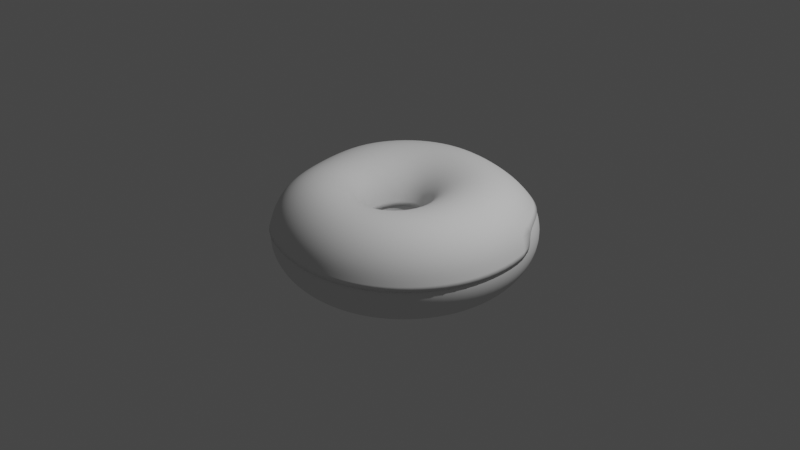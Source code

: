 # Source: daugnut.blend  (saved by Blender 3.0.42; exported with 4.5.12 LTS)
import bpy
from mathutils import Matrix  # noqa: F401  (used for matrix-valued properties, if any)

bpy.ops.wm.read_factory_settings(use_empty=True)
scene = bpy.context.scene
scene.name = 'Scene'

# ---- collections
col_collection = bpy.data.collections.new('Collection'); scene.collection.children.link(col_collection)

# ---- world
world_world = bpy.data.worlds.new('World'); scene.world = world_world
world_world.use_nodes = True; world_world.node_tree.nodes.clear()
_N = world_world.node_tree.nodes; _L = world_world.node_tree.links
n0 = _N.new('ShaderNodeOutputWorld'); n0.name = 'World Output'; n0.location = (300, 300)
n1 = _N.new('ShaderNodeBackground'); n1.name = 'Background'; n1.location = (10, 300)
n1.inputs[0].default_value = (0.05088, 0.05088, 0.05088, 1.0)
_L.new(n1.outputs[0], n0.inputs[0])
n0.is_active_output = True
world_world.color = (0.05088, 0.05088, 0.05088)
world_world.use_sun_shadow = False
world_world.sun_shadow_jitter_overblur = 0.0

# ---- cameras
cam_camera = bpy.data.cameras.new('Camera')
cam_camera.clip_end = 100.0
cam_camera.ortho_scale = 7.314

# ---- lights
light_light = bpy.data.lights.new('Light', 'POINT')
light_light.transmission_factor = 0.0
light_light.energy = 1000.0
light_light.shadow_soft_size = 0.1
light_light.shadow_maximum_resolution = 0.006
light_light.use_absolute_resolution = True

# ---- meshes
me_torus_001 = bpy.data.meshes.new('Torus.001')
me_torus_001.from_pydata([(1.415, 0.05918, -0.06582), (1.369, 0.05939, 0.1386), (1.244, 0.05744, 0.311), (1.057, 0.052, 0.4247), (0.8322, 0.04264, 0.4635), (0.6027, 0.03051, 0.4229), (0.4056, 0.0184, 0.3136), (0.2784, 0.01128, 0.1452), (0.2546, 0.01452, -0.06108), (0.3343, 0.02576, -0.2653), (0.4874, 0.03837, -0.4368), (0.6844, 0.04844, -0.5543), (0.8991, 0.05453, -0.5972), (1.104, 0.05705, -0.5583), (1.272, 0.05778, -0.4433), (1.381, 0.0584, -0.2703), (1.334, 0.5054, -0.06062), (1.284, 0.4922, 0.145), (1.16, 0.4536, 0.3176), (0.9782, 0.3939, 0.4303), (0.7627, 0.3206, 0.4676), (0.5446, 0.2455, 0.4259), (0.3584, 0.1806, 0.3161), (0.2403, 0.1381, 0.1473), (0.2221, 0.1298, -0.05961), (0.3017, 0.1556, -0.264), (0.4503, 0.2045, -0.4354), (0.6408, 0.2674, -0.5528), (0.8479, 0.3362, -0.5955), (1.044, 0.4019, -0.5564), (1.204, 0.4562, -0.4409), (1.306, 0.4925, -0.2667), (1.139, 0.8998, -0.06542), (1.097, 0.869, 0.1391), (0.9893, 0.7928, 0.3114), (0.8292, 0.6828, 0.4252), (0.6377, 0.5555, 0.464), (0.4436, 0.4296, 0.4239), (0.2785, 0.3223, 0.3156), (0.1756, 0.2511, 0.1473), (0.1629, 0.2351, -0.05954), (0.2362, 0.2745, -0.264), (0.3689, 0.3562, -0.4352), (0.5359, 0.4665, -0.5526), (0.716, 0.5913, -0.5957), (0.8856, 0.7131, -0.5572), (1.024, 0.8148, -0.4429), (1.112, 0.8806, -0.27), (0.8457, 1.186, -0.0745), (0.8184, 1.138, 0.1281), (0.7373, 1.035, 0.3001), (0.6114, 0.8924, 0.4153), (0.4586, 0.7308, 0.4565), (0.303, 0.5712, 0.4192), (0.1711, 0.4336, 0.3132), (0.09053, 0.3411, 0.1458), (0.08352, 0.3187, -0.0607), (0.145, 0.3699, -0.2651), (0.2513, 0.4787, -0.4359), (0.3804, 0.6264, -0.5532), (0.5161, 0.7943, -0.5964), (0.643, 0.9567, -0.5588), (0.7486, 1.088, -0.4464), (0.8198, 1.169, -0.2763), (0.4564, 1.372, -0.07793), (0.4474, 1.315, 0.1224), (0.4062, 1.184, 0.2931), (0.3291, 1.024, 0.4082), (0.2296, 0.8513, 0.4503), (0.128, 0.6693, 0.4154), (0.04079, 0.5104, 0.311), (-0.01074, 0.4025, 0.1441), (-0.01073, 0.3746, -0.06209), (0.03578, 0.433, -0.2669), (0.1083, 0.5592, -0.4376), (0.1885, 0.7306, -0.5545), (0.2661, 0.9249, -0.5976), (0.3356, 1.112, -0.5597), (0.3938, 1.264, -0.4471), (0.4361, 1.355, -0.2779), (0.002399, 1.463, -0.07701), (0.007977, 1.41, 0.1232), (0.01177, 1.276, 0.2931), (-0.003063, 1.105, 0.4072), (-0.03366, 0.918, 0.4486), (-0.06974, 0.7205, 0.4147), (-0.1034, 0.5476, 0.3102), (-0.1204, 0.43, 0.1428), (-0.1113, 0.3981, -0.06363), (-0.08178, 0.4581, -0.2693), (-0.04829, 0.5908, -0.4402), (-0.02424, 0.7706, -0.5561), (-0.01383, 0.9743, -0.5986), (-0.01138, 1.172, -0.5596), (-0.008486, 1.336, -0.4466), (-0.003662, 1.438, -0.2771), (-0.4568, 1.424, -0.0754), (-0.4421, 1.381, 0.1252), (-0.4047, 1.267, 0.295), (-0.3518, 1.102, 0.4077), (-0.3036, 0.9074, 0.4476), (-0.2693, 0.7101, 0.4141), (-0.246, 0.5365, 0.3093), (-0.2265, 0.4188, 0.1412), (-0.2078, 0.3856, -0.06546), (-0.1968, 0.4424, -0.2715), (-0.2042, 0.5683, -0.4429), (-0.2389, 0.7388, -0.5577), (-0.297, 0.931, -0.5989), (-0.359, 1.122, -0.5594), (-0.4116, 1.284, -0.4461), (-0.4461, 1.391, -0.2761), (-0.8613, 1.225, -0.07557), (-0.8371, 1.192, 0.1243), (-0.7692, 1.098, 0.2932), (-0.6682, 0.9592, 0.4055), (-0.552, 0.7955, 0.4469), (-0.4502, 0.6245, 0.4144), (-0.3723, 0.4713, 0.3087), (-0.3184, 0.367, 0.1396), (-0.2926, 0.3381, -0.0675), (-0.301, 0.3884, -0.2725), (-0.3483, 0.4975, -0.4407), (-0.4374, 0.6406, -0.5511), (-0.553, 0.8004, -0.5923), (-0.6704, 0.962, -0.5571), (-0.7711, 1.101, -0.446), (-0.8381, 1.193, -0.276), (-1.175, 0.9001, -0.07852), (-1.144, 0.8766, 0.12), (-1.051, 0.8081, 0.2884), (-0.9129, 0.7073, 0.4026), (-0.7504, 0.5892, 0.4478), (-0.5925, 0.4673, 0.416), (-0.4691, 0.3557, 0.3089), (-0.3889, 0.2797, 0.1378), (-0.3597, 0.2602, -0.06945), (-0.3859, 0.2996, -0.2728), (-0.469, 0.382, -0.4346), (-0.6022, 0.4847, -0.5332), (-0.7557, 0.5966, -0.5658), (-0.9089, 0.7081, -0.5323), (-1.044, 0.8058, -0.4318), (-1.139, 0.8744, -0.2732), (-1.342, 0.4876, -0.08132), (-1.313, 0.4754, 0.1051), (-1.216, 0.4412, 0.2689), (-1.064, 0.3905, 0.3858), (-0.8796, 0.3305, 0.4382), (-0.6879, 0.2687, 0.4132), (-0.5322, 0.2098, 0.308), (-0.4338, 0.1689, 0.1365), (-0.4015, 0.1594, -0.0707), (-0.4405, 0.1833, -0.2729), (-0.5504, 0.2297, -0.4286), (-0.7113, 0.2836, -0.5149), (-0.8842, 0.3407, -0.5355), (-1.05, 0.3955, -0.4973), (-1.194, 0.4427, -0.4042), (-1.298, 0.4756, -0.2604), (-1.338, 0.0581, -0.08154), (-1.313, 0.0542, 0.07923), (-1.234, 0.05039, 0.2276), (-1.102, 0.04807, 0.3464), (-0.9256, 0.04786, 0.4122), (-0.7279, 0.04929, 0.4023), (-0.5559, 0.0484, 0.3053), (-0.4475, 0.04553, 0.1358), (-0.4129, 0.04651, -0.0711), (-0.4566, 0.05197, -0.2732), (-0.5786, 0.05663, -0.426), (-0.7496, 0.05745, -0.5053), (-0.9263, 0.05892, -0.5147), (-1.086, 0.06081, -0.4659), (-1.216, 0.06178, -0.3715), (-1.304, 0.06088, -0.2384), (-1.253, -0.3458, -0.07874), (-1.227, -0.3382, 0.07222), (-1.16, -0.3185, 0.214), (-1.045, -0.2831, 0.3334), (-0.8834, -0.231, 0.4042), (-0.6967, -0.1689, 0.3998), (-0.5287, -0.1123, 0.3062), (-0.4231, -0.07732, 0.1368), (-0.389, -0.06615, -0.07096), (-0.4297, -0.07895, -0.2746), (-0.5472, -0.1164, -0.4299), (-0.7107, -0.1695, -0.5128), (-0.8814, -0.225, -0.5247), (-1.036, -0.2753, -0.4741), (-1.158, -0.3148, -0.3719), (-1.232, -0.3388, -0.2327), (-1.116, -0.7377, -0.0765), (-1.083, -0.71, 0.09641), (-1.006, -0.6528, 0.2499), (-0.89, -0.5702, 0.3674), (-0.7439, -0.4665, 0.4287), (-0.5849, -0.3522, 0.4134), (-0.4459, -0.2492, 0.3118), (-0.3599, -0.1837, 0.1392), (-0.3311, -0.1652, -0.07077), (-0.3624, -0.1939, -0.2777), (-0.4599, -0.2671, -0.4402), (-0.6002, -0.3695, -0.5364), (-0.7542, -0.482, -0.5627), (-0.9019, -0.5898, -0.5186), (-1.023, -0.677, -0.4095), (-1.097, -0.7283, -0.2531), (-0.8255, -1.061, -0.06775), (-0.7911, -1.013, 0.1278), (-0.7224, -0.919, 0.2939), (-0.6295, -0.7923, 0.4099), (-0.5221, -0.6443, 0.4585), (-0.4115, -0.4904, 0.4281), (-0.3206, -0.3558, 0.3164), (-0.2671, -0.2688, 0.1406), (-0.2473, -0.2429, -0.0705), (-0.2659, -0.2828, -0.2799), (-0.3328, -0.3825, -0.4493), (-0.4355, -0.5241, -0.5567), (-0.5522, -0.6849, -0.5946), (-0.6674, -0.8437, -0.556), (-0.7617, -0.9736, -0.4409), (-0.8168, -1.049, -0.2675), (-0.4106, -1.238, -0.06414), (-0.3856, -1.183, 0.1303), (-0.3477, -1.076, 0.296), (-0.3038, -0.9317, 0.4102), (-0.2558, -0.7632, 0.4563), (-0.2069, -0.5876, 0.4239), (-0.1731, -0.4336, 0.3134), (-0.1572, -0.3316, 0.1397), (-0.149, -0.2994, -0.06991), (-0.1515, -0.343, -0.2794), (-0.18, -0.4574, -0.4517), (-0.234, -0.6241, -0.561), (-0.2947, -0.8137, -0.5959), (-0.352, -0.9969, -0.5518), (-0.3948, -1.143, -0.4337), (-0.415, -1.226, -0.2617), (0.01568, -1.312, -0.06869), (0.02541, -1.259, 0.1194), (0.0296, -1.151, 0.281), (0.02667, -0.9988, 0.394), (0.01855, -0.8201, 0.4415), (0.006956, -0.6344, 0.4127), (-0.01736, -0.4722, 0.308), (-0.03978, -0.3628, 0.1385), (-0.04318, -0.3268, -0.06914), (-0.02832, -0.3709, -0.277), (-0.0143, -0.4882, -0.4483), (-0.01292, -0.6615, -0.5573), (-0.01231, -0.8605, -0.5931), (-0.01002, -1.054, -0.5483), (-0.004613, -1.208, -0.4302), (0.004464, -1.297, -0.2608), (0.4297, -1.284, -0.07412), (0.4213, -1.239, 0.1165), (0.3917, -1.134, 0.2792), (0.3438, -0.9803, 0.3918), (0.2834, -0.7996, 0.4362), (0.2121, -0.6175, 0.4062), (0.1326, -0.4618, 0.3041), (0.07366, -0.3556, 0.1377), (0.06017, -0.319, -0.06832), (0.09375, -0.358, -0.2747), (0.1511, -0.4652, -0.4456), (0.2091, -0.6266, -0.5571), (0.2708, -0.8165, -0.5954), (0.332, -1.005, -0.5527), (0.3827, -1.16, -0.4367), (0.4165, -1.258, -0.2679), (0.832, -1.106, -0.07496), (0.8077, -1.072, 0.1229), (0.7414, -0.9812, 0.2899), (0.643, -0.8457, 0.4019), (0.5257, -0.6857, 0.4425), (0.3916, -0.5296, 0.4073), (0.2622, -0.3982, 0.3037), (0.1714, -0.3079, 0.1382), (0.1504, -0.2744, -0.06707), (0.2016, -0.3039, -0.2724), (0.2974, -0.3911, -0.4434), (0.4089, -0.5242, -0.5584), (0.5269, -0.6861, -0.5988), (0.6448, -0.8483, -0.5589), (0.7443, -0.9853, -0.4448), (0.81, -1.076, -0.2744), (1.155, -0.7916, -0.07497), (1.123, -0.768, 0.1259), (1.03, -0.701, 0.2961), (0.8923, -0.6008, 0.4094), (0.7181, -0.4864, 0.4497), (0.5292, -0.3773, 0.4121), (0.3588, -0.2866, 0.306), (0.2439, -0.2234, 0.1398), (0.2179, -0.1979, -0.06531), (0.2828, -0.2159, -0.2698), (0.4087, -0.2744, -0.4409), (0.5642, -0.3668, -0.5576), (0.7302, -0.4828, -0.5989), (0.8925, -0.6008, -0.5594), (1.03, -0.701, -0.446), (1.123, -0.768, -0.2759), (1.358, -0.3887, -0.07352), (1.317, -0.376, 0.1288), (1.206, -0.3406, 0.3002), (1.035, -0.2904, 0.4147), (0.8222, -0.2354, 0.4554), (0.6011, -0.1843, 0.417), (0.4081, -0.1428, 0.3094), (0.281, -0.1134, 0.1423), (0.2541, -0.09851, -0.06331), (0.3285, -0.1022, -0.2674), (0.4738, -0.1265, -0.4386), (0.6589, -0.1698, -0.556), (0.8594, -0.2273, -0.5986), (1.052, -0.2887, -0.5594), (1.214, -0.3414, -0.446), (1.321, -0.3765, -0.2755)], [], [(0, 16, 17, 1), (1, 17, 18, 2), (2, 18, 19, 3), (3, 19, 20, 4), (4, 20, 21, 5), (5, 21, 22, 6), (6, 22, 23, 7), (7, 23, 24, 8), (8, 24, 25, 9), (9, 25, 26, 10), (10, 26, 27, 11), (11, 27, 28, 12), (12, 28, 29, 13), (13, 29, 30, 14), (14, 30, 31, 15), (15, 31, 16, 0), (16, 32, 33, 17), (17, 33, 34, 18), (18, 34, 35, 19), (19, 35, 36, 20), (20, 36, 37, 21), (21, 37, 38, 22), (22, 38, 39, 23), (23, 39, 40, 24), (24, 40, 41, 25), (25, 41, 42, 26), (26, 42, 43, 27), (27, 43, 44, 28), (28, 44, 45, 29), (29, 45, 46, 30), (30, 46, 47, 31), (31, 47, 32, 16), (32, 48, 49, 33), (33, 49, 50, 34), (34, 50, 51, 35), (35, 51, 52, 36), (36, 52, 53, 37), (37, 53, 54, 38), (38, 54, 55, 39), (39, 55, 56, 40), (40, 56, 57, 41), (41, 57, 58, 42), (42, 58, 59, 43), (43, 59, 60, 44), (44, 60, 61, 45), (45, 61, 62, 46), (46, 62, 63, 47), (47, 63, 48, 32), (48, 64, 65, 49), (49, 65, 66, 50), (50, 66, 67, 51), (51, 67, 68, 52), (52, 68, 69, 53), (53, 69, 70, 54), (54, 70, 71, 55), (55, 71, 72, 56), (56, 72, 73, 57), (57, 73, 74, 58), (58, 74, 75, 59), (59, 75, 76, 60), (60, 76, 77, 61), (61, 77, 78, 62), (62, 78, 79, 63), (63, 79, 64, 48), (64, 80, 81, 65), (65, 81, 82, 66), (66, 82, 83, 67), (67, 83, 84, 68), (68, 84, 85, 69), (69, 85, 86, 70), (70, 86, 87, 71), (71, 87, 88, 72), (72, 88, 89, 73), (73, 89, 90, 74), (74, 90, 91, 75), (75, 91, 92, 76), (76, 92, 93, 77), (77, 93, 94, 78), (78, 94, 95, 79), (79, 95, 80, 64), (80, 96, 97, 81), (81, 97, 98, 82), (82, 98, 99, 83), (83, 99, 100, 84), (84, 100, 101, 85), (85, 101, 102, 86), (86, 102, 103, 87), (87, 103, 104, 88), (88, 104, 105, 89), (89, 105, 106, 90), (90, 106, 107, 91), (91, 107, 108, 92), (92, 108, 109, 93), (93, 109, 110, 94), (94, 110, 111, 95), (95, 111, 96, 80), (96, 112, 113, 97), (97, 113, 114, 98), (98, 114, 115, 99), (99, 115, 116, 100), (100, 116, 117, 101), (101, 117, 118, 102), (102, 118, 119, 103), (103, 119, 120, 104), (104, 120, 121, 105), (105, 121, 122, 106), (106, 122, 123, 107), (107, 123, 124, 108), (108, 124, 125, 109), (109, 125, 126, 110), (110, 126, 127, 111), (111, 127, 112, 96), (112, 128, 129, 113), (113, 129, 130, 114), (114, 130, 131, 115), (115, 131, 132, 116), (116, 132, 133, 117), (117, 133, 134, 118), (118, 134, 135, 119), (119, 135, 136, 120), (120, 136, 137, 121), (121, 137, 138, 122), (122, 138, 139, 123), (123, 139, 140, 124), (124, 140, 141, 125), (125, 141, 142, 126), (126, 142, 143, 127), (127, 143, 128, 112), (128, 144, 145, 129), (129, 145, 146, 130), (130, 146, 147, 131), (131, 147, 148, 132), (132, 148, 149, 133), (133, 149, 150, 134), (134, 150, 151, 135), (135, 151, 152, 136), (136, 152, 153, 137), (137, 153, 154, 138), (138, 154, 155, 139), (139, 155, 156, 140), (140, 156, 157, 141), (141, 157, 158, 142), (142, 158, 159, 143), (143, 159, 144, 128), (144, 160, 161, 145), (145, 161, 162, 146), (146, 162, 163, 147), (147, 163, 164, 148), (148, 164, 165, 149), (149, 165, 166, 150), (150, 166, 167, 151), (151, 167, 168, 152), (152, 168, 169, 153), (153, 169, 170, 154), (154, 170, 171, 155), (155, 171, 172, 156), (156, 172, 173, 157), (157, 173, 174, 158), (158, 174, 175, 159), (159, 175, 160, 144), (160, 176, 177, 161), (161, 177, 178, 162), (162, 178, 179, 163), (163, 179, 180, 164), (164, 180, 181, 165), (165, 181, 182, 166), (166, 182, 183, 167), (167, 183, 184, 168), (168, 184, 185, 169), (169, 185, 186, 170), (170, 186, 187, 171), (171, 187, 188, 172), (172, 188, 189, 173), (173, 189, 190, 174), (174, 190, 191, 175), (175, 191, 176, 160), (176, 192, 193, 177), (177, 193, 194, 178), (178, 194, 195, 179), (179, 195, 196, 180), (180, 196, 197, 181), (181, 197, 198, 182), (182, 198, 199, 183), (183, 199, 200, 184), (184, 200, 201, 185), (185, 201, 202, 186), (186, 202, 203, 187), (187, 203, 204, 188), (188, 204, 205, 189), (189, 205, 206, 190), (190, 206, 207, 191), (191, 207, 192, 176), (192, 208, 209, 193), (193, 209, 210, 194), (194, 210, 211, 195), (195, 211, 212, 196), (196, 212, 213, 197), (197, 213, 214, 198), (198, 214, 215, 199), (199, 215, 216, 200), (200, 216, 217, 201), (201, 217, 218, 202), (202, 218, 219, 203), (203, 219, 220, 204), (204, 220, 221, 205), (205, 221, 222, 206), (206, 222, 223, 207), (207, 223, 208, 192), (208, 224, 225, 209), (209, 225, 226, 210), (210, 226, 227, 211), (211, 227, 228, 212), (212, 228, 229, 213), (213, 229, 230, 214), (214, 230, 231, 215), (215, 231, 232, 216), (216, 232, 233, 217), (217, 233, 234, 218), (218, 234, 235, 219), (219, 235, 236, 220), (220, 236, 237, 221), (221, 237, 238, 222), (222, 238, 239, 223), (223, 239, 224, 208), (224, 240, 241, 225), (225, 241, 242, 226), (226, 242, 243, 227), (227, 243, 244, 228), (228, 244, 245, 229), (229, 245, 246, 230), (230, 246, 247, 231), (231, 247, 248, 232), (232, 248, 249, 233), (233, 249, 250, 234), (234, 250, 251, 235), (235, 251, 252, 236), (236, 252, 253, 237), (237, 253, 254, 238), (238, 254, 255, 239), (239, 255, 240, 224), (240, 256, 257, 241), (241, 257, 258, 242), (242, 258, 259, 243), (243, 259, 260, 244), (244, 260, 261, 245), (245, 261, 262, 246), (246, 262, 263, 247), (247, 263, 264, 248), (248, 264, 265, 249), (249, 265, 266, 250), (250, 266, 267, 251), (251, 267, 268, 252), (252, 268, 269, 253), (253, 269, 270, 254), (254, 270, 271, 255), (255, 271, 256, 240), (256, 272, 273, 257), (257, 273, 274, 258), (258, 274, 275, 259), (259, 275, 276, 260), (260, 276, 277, 261), (261, 277, 278, 262), (262, 278, 279, 263), (263, 279, 280, 264), (264, 280, 281, 265), (265, 281, 282, 266), (266, 282, 283, 267), (267, 283, 284, 268), (268, 284, 285, 269), (269, 285, 286, 270), (270, 286, 287, 271), (271, 287, 272, 256), (272, 288, 289, 273), (273, 289, 290, 274), (274, 290, 291, 275), (275, 291, 292, 276), (276, 292, 293, 277), (277, 293, 294, 278), (278, 294, 295, 279), (279, 295, 296, 280), (280, 296, 297, 281), (281, 297, 298, 282), (282, 298, 299, 283), (283, 299, 300, 284), (284, 300, 301, 285), (285, 301, 302, 286), (286, 302, 303, 287), (287, 303, 288, 272), (288, 304, 305, 289), (289, 305, 306, 290), (290, 306, 307, 291), (291, 307, 308, 292), (292, 308, 309, 293), (293, 309, 310, 294), (294, 310, 311, 295), (295, 311, 312, 296), (296, 312, 313, 297), (297, 313, 314, 298), (298, 314, 315, 299), (299, 315, 316, 300), (300, 316, 317, 301), (301, 317, 318, 302), (302, 318, 319, 303), (303, 319, 304, 288), (304, 0, 1, 305), (305, 1, 2, 306), (306, 2, 3, 307), (307, 3, 4, 308), (308, 4, 5, 309), (309, 5, 6, 310), (310, 6, 7, 311), (311, 7, 8, 312), (312, 8, 9, 313), (313, 9, 10, 314), (314, 10, 11, 315), (315, 11, 12, 316), (316, 12, 13, 317), (317, 13, 14, 318), (318, 14, 15, 319), (319, 15, 0, 304)])
me_torus_001.polygons.foreach_set('use_smooth', [True] * 320)
_uv = me_torus_001.uv_layers.new(name='UVMap')
_uv.uv.foreach_set('vector', [0.55, 0.5, 0.6, 0.5, 0.6, 0.5625, 0.55, 0.5625, 0.55, 0.5625, 0.6, 0.5625, 0.6, 0.625, 0.55, 0.625, 0.55, 0.625, 0.6, 0.625, 0.6, 0.6875, 0.55, 0.6875, 0.55, 0.6875, 0.6, 0.6875, 0.6, 0.75, 0.55, 0.75, 0.55, 0.75, 0.6, 0.75, 0.6, 0.8125, 0.55, 0.8125, 0.55, 0.8125, 0.6, 0.8125, 0.6, 0.875, 0.55, 0.875, 0.55, 0.875, 0.6, 0.875, 0.6, 0.9375, 0.55, 0.9375, 0.55, 0.9375, 0.6, 0.9375, 0.6, 1.0, 0.55, 1.0, 0.55, 0.0, 0.6, 0.0, 0.6, 0.0625, 0.55, 0.0625, 0.55, 0.0625, 0.6, 0.0625, 0.6, 0.125, 0.55, 0.125, 0.55, 0.125, 0.6, 0.125, 0.6, 0.1875, 0.55, 0.1875, 0.55, 0.1875, 0.6, 0.1875, 0.6, 0.25, 0.55, 0.25, 0.55, 0.25, 0.6, 0.25, 0.6, 0.3125, 0.55, 0.3125, 0.55, 0.3125, 0.6, 0.3125, 0.6, 0.375, 0.55, 0.375, 0.55, 0.375, 0.6, 0.375, 0.6, 0.4375, 0.55, 0.4375, 0.55, 0.4375, 0.6, 0.4375, 0.6, 0.5, 0.55, 0.5, 0.6, 0.5, 0.65, 0.5, 0.65, 0.5625, 0.6, 0.5625, 0.6, 0.5625, 0.65, 0.5625, 0.65, 0.625, 0.6, 0.625, 0.6, 0.625, 0.65, 0.625, 0.65, 0.6875, 0.6, 0.6875, 0.6, 0.6875, 0.65, 0.6875, 0.65, 0.75, 0.6, 0.75, 0.6, 0.75, 0.65, 0.75, 0.65, 0.8125, 0.6, 0.8125, 0.6, 0.8125, 0.65, 0.8125, 0.65, 0.875, 0.6, 0.875, 0.6, 0.875, 0.65, 0.875, 0.65, 0.9375, 0.6, 0.9375, 0.6, 0.9375, 0.65, 0.9375, 0.65, 1.0, 0.6, 1.0, 0.6, 0.0, 0.65, 0.0, 0.65, 0.0625, 0.6, 0.0625, 0.6, 0.0625, 0.65, 0.0625, 0.65, 0.125, 0.6, 0.125, 0.6, 0.125, 0.65, 0.125, 0.65, 0.1875, 0.6, 0.1875, 0.6, 0.1875, 0.65, 0.1875, 0.65, 0.25, 0.6, 0.25, 0.6, 0.25, 0.65, 0.25, 0.65, 0.3125, 0.6, 0.3125, 0.6, 0.3125, 0.65, 0.3125, 0.65, 0.375, 0.6, 0.375, 0.6, 0.375, 0.65, 0.375, 0.65, 0.4375, 0.6, 0.4375, 0.6, 0.4375, 0.65, 0.4375, 0.65, 0.5, 0.6, 0.5, 0.65, 0.5, 0.7, 0.5, 0.7, 0.5625, 0.65, 0.5625, 0.65, 0.5625, 0.7, 0.5625, 0.7, 0.625, 0.65, 0.625, 0.65, 0.625, 0.7, 0.625, 0.7, 0.6875, 0.65, 0.6875, 0.65, 0.6875, 0.7, 0.6875, 0.7, 0.75, 0.65, 0.75, 0.65, 0.75, 0.7, 0.75, 0.7, 0.8125, 0.65, 0.8125, 0.65, 0.8125, 0.7, 0.8125, 0.7, 0.875, 0.65, 0.875, 0.65, 0.875, 0.7, 0.875, 0.7, 0.9375, 0.65, 0.9375, 0.65, 0.9375, 0.7, 0.9375, 0.7, 1.0, 0.65, 1.0, 0.65, 0.0, 0.7, 0.0, 0.7, 0.0625, 0.65, 0.0625, 0.65, 0.0625, 0.7, 0.0625, 0.7, 0.125, 0.65, 0.125, 0.65, 0.125, 0.7, 0.125, 0.7, 0.1875, 0.65, 0.1875, 0.65, 0.1875, 0.7, 0.1875, 0.7, 0.25, 0.65, 0.25, 0.65, 0.25, 0.7, 0.25, 0.7, 0.3125, 0.65, 0.3125, 0.65, 0.3125, 0.7, 0.3125, 0.7, 0.375, 0.65, 0.375, 0.65, 0.375, 0.7, 0.375, 0.7, 0.4375, 0.65, 0.4375, 0.65, 0.4375, 0.7, 0.4375, 0.7, 0.5, 0.65, 0.5, 0.7, 0.5, 0.75, 0.5, 0.75, 0.5625, 0.7, 0.5625, 0.7, 0.5625, 0.75, 0.5625, 0.75, 0.625, 0.7, 0.625, 0.7, 0.625, 0.75, 0.625, 0.75, 0.6875, 0.7, 0.6875, 0.7, 0.6875, 0.75, 0.6875, 0.75, 0.75, 0.7, 0.75, 0.7, 0.75, 0.75, 0.75, 0.75, 0.8125, 0.7, 0.8125, 0.7, 0.8125, 0.75, 0.8125, 0.75, 0.875, 0.7, 0.875, 0.7, 0.875, 0.75, 0.875, 0.75, 0.9375, 0.7, 0.9375, 0.7, 0.9375, 0.75, 0.9375, 0.75, 1.0, 0.7, 1.0, 0.7, 0.0, 0.75, 0.0, 0.75, 0.0625, 0.7, 0.0625, 0.7, 0.0625, 0.75, 0.0625, 0.75, 0.125, 0.7, 0.125, 0.7, 0.125, 0.75, 0.125, 0.75, 0.1875, 0.7, 0.1875, 0.7, 0.1875, 0.75, 0.1875, 0.75, 0.25, 0.7, 0.25, 0.7, 0.25, 0.75, 0.25, 0.75, 0.3125, 0.7, 0.3125, 0.7, 0.3125, 0.75, 0.3125, 0.75, 0.375, 0.7, 0.375, 0.7, 0.375, 0.75, 0.375, 0.75, 0.4375, 0.7, 0.4375, 0.7, 0.4375, 0.75, 0.4375, 0.75, 0.5, 0.7, 0.5, 0.75, 0.5, 0.8, 0.5, 0.8, 0.5625, 0.75, 0.5625, 0.75, 0.5625, 0.8, 0.5625, 0.8, 0.625, 0.75, 0.625, 0.75, 0.625, 0.8, 0.625, 0.8, 0.6875, 0.75, 0.6875, 0.75, 0.6875, 0.8, 0.6875, 0.8, 0.75, 0.75, 0.75, 0.75, 0.75, 0.8, 0.75, 0.8, 0.8125, 0.75, 0.8125, 0.75, 0.8125, 0.8, 0.8125, 0.8, 0.875, 0.75, 0.875, 0.75, 0.875, 0.8, 0.875, 0.8, 0.9375, 0.75, 0.9375, 0.75, 0.9375, 0.8, 0.9375, 0.8, 1.0, 0.75, 1.0, 0.75, 0.0, 0.8, 0.0, 0.8, 0.0625, 0.75, 0.0625, 0.75, 0.0625, 0.8, 0.0625, 0.8, 0.125, 0.75, 0.125, 0.75, 0.125, 0.8, 0.125, 0.8, 0.1875, 0.75, 0.1875, 0.75, 0.1875, 0.8, 0.1875, 0.8, 0.25, 0.75, 0.25, 0.75, 0.25, 0.8, 0.25, 0.8, 0.3125, 0.75, 0.3125, 0.75, 0.3125, 0.8, 0.3125, 0.8, 0.375, 0.75, 0.375, 0.75, 0.375, 0.8, 0.375, 0.8, 0.4375, 0.75, 0.4375, 0.75, 0.4375, 0.8, 0.4375, 0.8, 0.5, 0.75, 0.5, 0.8, 0.5, 0.85, 0.5, 0.85, 0.5625, 0.8, 0.5625, 0.8, 0.5625, 0.85, 0.5625, 0.85, 0.625, 0.8, 0.625, 0.8, 0.625, 0.85, 0.625, 0.85, 0.6875, 0.8, 0.6875, 0.8, 0.6875, 0.85, 0.6875, 0.85, 0.75, 0.8, 0.75, 0.8, 0.75, 0.85, 0.75, 0.85, 0.8125, 0.8, 0.8125, 0.8, 0.8125, 0.85, 0.8125, 0.85, 0.875, 0.8, 0.875, 0.8, 0.875, 0.85, 0.875, 0.85, 0.9375, 0.8, 0.9375, 0.8, 0.9375, 0.85, 0.9375, 0.85, 1.0, 0.8, 1.0, 0.8, 0.0, 0.85, 0.0, 0.85, 0.0625, 0.8, 0.0625, 0.8, 0.0625, 0.85, 0.0625, 0.85, 0.125, 0.8, 0.125, 0.8, 0.125, 0.85, 0.125, 0.85, 0.1875, 0.8, 0.1875, 0.8, 0.1875, 0.85, 0.1875, 0.85, 0.25, 0.8, 0.25, 0.8, 0.25, 0.85, 0.25, 0.85, 0.3125, 0.8, 0.3125, 0.8, 0.3125, 0.85, 0.3125, 0.85, 0.375, 0.8, 0.375, 0.8, 0.375, 0.85, 0.375, 0.85, 0.4375, 0.8, 0.4375, 0.8, 0.4375, 0.85, 0.4375, 0.85, 0.5, 0.8, 0.5, 0.85, 0.5, 0.9, 0.5, 0.9, 0.5625, 0.85, 0.5625, 0.85, 0.5625, 0.9, 0.5625, 0.9, 0.625, 0.85, 0.625, 0.85, 0.625, 0.9, 0.625, 0.9, 0.6875, 0.85, 0.6875, 0.85, 0.6875, 0.9, 0.6875, 0.9, 0.75, 0.85, 0.75, 0.85, 0.75, 0.9, 0.75, 0.9, 0.8125, 0.85, 0.8125, 0.85, 0.8125, 0.9, 0.8125, 0.9, 0.875, 0.85, 0.875, 0.85, 0.875, 0.9, 0.875, 0.9, 0.9375, 0.85, 0.9375, 0.85, 0.9375, 0.9, 0.9375, 0.9, 1.0, 0.85, 1.0, 0.85, 0.0, 0.9, 0.0, 0.9, 0.0625, 0.85, 0.0625, 0.85, 0.0625, 0.9, 0.0625, 0.9, 0.125, 0.85, 0.125, 0.85, 0.125, 0.9, 0.125, 0.9, 0.1875, 0.85, 0.1875, 0.85, 0.1875, 0.9, 0.1875, 0.9, 0.25, 0.85, 0.25, 0.85, 0.25, 0.9, 0.25, 0.9, 0.3125, 0.85, 0.3125, 0.85, 0.3125, 0.9, 0.3125, 0.9, 0.375, 0.85, 0.375, 0.85, 0.375, 0.9, 0.375, 0.9, 0.4375, 0.85, 0.4375, 0.85, 0.4375, 0.9, 0.4375, 0.9, 0.5, 0.85, 0.5, 0.9, 0.5, 0.95, 0.5, 0.95, 0.5625, 0.9, 0.5625, 0.9, 0.5625, 0.95, 0.5625, 0.95, 0.625, 0.9, 0.625, 0.9, 0.625, 0.95, 0.625, 0.95, 0.6875, 0.9, 0.6875, 0.9, 0.6875, 0.95, 0.6875, 0.95, 0.75, 0.9, 0.75, 0.9, 0.75, 0.95, 0.75, 0.95, 0.8125, 0.9, 0.8125, 0.9, 0.8125, 0.95, 0.8125, 0.95, 0.875, 0.9, 0.875, 0.9, 0.875, 0.95, 0.875, 0.95, 0.9375, 0.9, 0.9375, 0.9, 0.9375, 0.95, 0.9375, 0.95, 1.0, 0.9, 1.0, 0.9, 0.0, 0.95, 0.0, 0.95, 0.0625, 0.9, 0.0625, 0.9, 0.0625, 0.95, 0.0625, 0.95, 0.125, 0.9, 0.125, 0.9, 0.125, 0.95, 0.125, 0.95, 0.1875, 0.9, 0.1875, 0.9, 0.1875, 0.95, 0.1875, 0.95, 0.25, 0.9, 0.25, 0.9, 0.25, 0.95, 0.25, 0.95, 0.3125, 0.9, 0.3125, 0.9, 0.3125, 0.95, 0.3125, 0.95, 0.375, 0.9, 0.375, 0.9, 0.375, 0.95, 0.375, 0.95, 0.4375, 0.9, 0.4375, 0.9, 0.4375, 0.95, 0.4375, 0.95, 0.5, 0.9, 0.5, 0.95, 0.5, 1.0, 0.5, 1.0, 0.5625, 0.95, 0.5625, 0.95, 0.5625, 1.0, 0.5625, 1.0, 0.625, 0.95, 0.625, 0.95, 0.625, 1.0, 0.625, 1.0, 0.6875, 0.95, 0.6875, 0.95, 0.6875, 1.0, 0.6875, 1.0, 0.75, 0.95, 0.75, 0.95, 0.75, 1.0, 0.75, 1.0, 0.8125, 0.95, 0.8125, 0.95, 0.8125, 1.0, 0.8125, 1.0, 0.875, 0.95, 0.875, 0.95, 0.875, 1.0, 0.875, 1.0, 0.9375, 0.95, 0.9375, 0.95, 0.9375, 1.0, 0.9375, 1.0, 1.0, 0.95, 1.0, 0.95, 0.0, 1.0, 0.0, 1.0, 0.0625, 0.95, 0.0625, 0.95, 0.0625, 1.0, 0.0625, 1.0, 0.125, 0.95, 0.125, 0.95, 0.125, 1.0, 0.125, 1.0, 0.1875, 0.95, 0.1875, 0.95, 0.1875, 1.0, 0.1875, 1.0, 0.25, 0.95, 0.25, 0.95, 0.25, 1.0, 0.25, 1.0, 0.3125, 0.95, 0.3125, 0.95, 0.3125, 1.0, 0.3125, 1.0, 0.375, 0.95, 0.375, 0.95, 0.375, 1.0, 0.375, 1.0, 0.4375, 0.95, 0.4375, 0.95, 0.4375, 1.0, 0.4375, 1.0, 0.5, 0.95, 0.5, 2.22e-16, 0.5, 0.05, 0.5, 0.05, 0.5625, 2.22e-16, 0.5625, 2.22e-16, 0.5625, 0.05, 0.5625, 0.05, 0.625, 2.22e-16, 0.625, 2.22e-16, 0.625, 0.05, 0.625, 0.05, 0.6875, 2.22e-16, 0.6875, 2.22e-16, 0.6875, 0.05, 0.6875, 0.05, 0.75, 2.22e-16, 0.75, 2.22e-16, 0.75, 0.05, 0.75, 0.05, 0.8125, 2.22e-16, 0.8125, 2.22e-16, 0.8125, 0.05, 0.8125, 0.05, 0.875, 2.22e-16, 0.875, 2.22e-16, 0.875, 0.05, 0.875, 0.05, 0.9375, 2.22e-16, 0.9375, 2.22e-16, 0.9375, 0.05, 0.9375, 0.05, 1.0, 2.22e-16, 1.0, 2.22e-16, 0.0, 0.05, 0.0, 0.05, 0.0625, 2.22e-16, 0.0625, 2.22e-16, 0.0625, 0.05, 0.0625, 0.05, 0.125, 2.22e-16, 0.125, 2.22e-16, 0.125, 0.05, 0.125, 0.05, 0.1875, 2.22e-16, 0.1875, 2.22e-16, 0.1875, 0.05, 0.1875, 0.05, 0.25, 2.22e-16, 0.25, 2.22e-16, 0.25, 0.05, 0.25, 0.05, 0.3125, 2.22e-16, 0.3125, 2.22e-16, 0.3125, 0.05, 0.3125, 0.05, 0.375, 2.22e-16, 0.375, 2.22e-16, 0.375, 0.05, 0.375, 0.05, 0.4375, 2.22e-16, 0.4375, 2.22e-16, 0.4375, 0.05, 0.4375, 0.05, 0.5, 2.22e-16, 0.5, 0.05, 0.5, 0.1, 0.5, 0.1, 0.5625, 0.05, 0.5625, 0.05, 0.5625, 0.1, 0.5625, 0.1, 0.625, 0.05, 0.625, 0.05, 0.625, 0.1, 0.625, 0.1, 0.6875, 0.05, 0.6875, 0.05, 0.6875, 0.1, 0.6875, 0.1, 0.75, 0.05, 0.75, 0.05, 0.75, 0.1, 0.75, 0.1, 0.8125, 0.05, 0.8125, 0.05, 0.8125, 0.1, 0.8125, 0.1, 0.875, 0.05, 0.875, 0.05, 0.875, 0.1, 0.875, 0.1, 0.9375, 0.05, 0.9375, 0.05, 0.9375, 0.1, 0.9375, 0.1, 1.0, 0.05, 1.0, 0.05, 0.0, 0.1, 0.0, 0.1, 0.0625, 0.05, 0.0625, 0.05, 0.0625, 0.1, 0.0625, 0.1, 0.125, 0.05, 0.125, 0.05, 0.125, 0.1, 0.125, 0.1, 0.1875, 0.05, 0.1875, 0.05, 0.1875, 0.1, 0.1875, 0.1, 0.25, 0.05, 0.25, 0.05, 0.25, 0.1, 0.25, 0.1, 0.3125, 0.05, 0.3125, 0.05, 0.3125, 0.1, 0.3125, 0.1, 0.375, 0.05, 0.375, 0.05, 0.375, 0.1, 0.375, 0.1, 0.4375, 0.05, 0.4375, 0.05, 0.4375, 0.1, 0.4375, 0.1, 0.5, 0.05, 0.5, 0.1, 0.5, 0.15, 0.5, 0.15, 0.5625, 0.1, 0.5625, 0.1, 0.5625, 0.15, 0.5625, 0.15, 0.625, 0.1, 0.625, 0.1, 0.625, 0.15, 0.625, 0.15, 0.6875, 0.1, 0.6875, 0.1, 0.6875, 0.15, 0.6875, 0.15, 0.75, 0.1, 0.75, 0.1, 0.75, 0.15, 0.75, 0.15, 0.8125, 0.1, 0.8125, 0.1, 0.8125, 0.15, 0.8125, 0.15, 0.875, 0.1, 0.875, 0.1, 0.875, 0.15, 0.875, 0.15, 0.9375, 0.1, 0.9375, 0.1, 0.9375, 0.15, 0.9375, 0.15, 1.0, 0.1, 1.0, 0.1, 0.0, 0.15, 0.0, 0.15, 0.0625, 0.1, 0.0625, 0.1, 0.0625, 0.15, 0.0625, 0.15, 0.125, 0.1, 0.125, 0.1, 0.125, 0.15, 0.125, 0.15, 0.1875, 0.1, 0.1875, 0.1, 0.1875, 0.15, 0.1875, 0.15, 0.25, 0.1, 0.25, 0.1, 0.25, 0.15, 0.25, 0.15, 0.3125, 0.1, 0.3125, 0.1, 0.3125, 0.15, 0.3125, 0.15, 0.375, 0.1, 0.375, 0.1, 0.375, 0.15, 0.375, 0.15, 0.4375, 0.1, 0.4375, 0.1, 0.4375, 0.15, 0.4375, 0.15, 0.5, 0.1, 0.5, 0.15, 0.5, 0.2, 0.5, 0.2, 0.5625, 0.15, 0.5625, 0.15, 0.5625, 0.2, 0.5625, 0.2, 0.625, 0.15, 0.625, 0.15, 0.625, 0.2, 0.625, 0.2, 0.6875, 0.15, 0.6875, 0.15, 0.6875, 0.2, 0.6875, 0.2, 0.75, 0.15, 0.75, 0.15, 0.75, 0.2, 0.75, 0.2, 0.8125, 0.15, 0.8125, 0.15, 0.8125, 0.2, 0.8125, 0.2, 0.875, 0.15, 0.875, 0.15, 0.875, 0.2, 0.875, 0.2, 0.9375, 0.15, 0.9375, 0.15, 0.9375, 0.2, 0.9375, 0.2, 1.0, 0.15, 1.0, 0.15, 0.0, 0.2, 0.0, 0.2, 0.0625, 0.15, 0.0625, 0.15, 0.0625, 0.2, 0.0625, 0.2, 0.125, 0.15, 0.125, 0.15, 0.125, 0.2, 0.125, 0.2, 0.1875, 0.15, 0.1875, 0.15, 0.1875, 0.2, 0.1875, 0.2, 0.25, 0.15, 0.25, 0.15, 0.25, 0.2, 0.25, 0.2, 0.3125, 0.15, 0.3125, 0.15, 0.3125, 0.2, 0.3125, 0.2, 0.375, 0.15, 0.375, 0.15, 0.375, 0.2, 0.375, 0.2, 0.4375, 0.15, 0.4375, 0.15, 0.4375, 0.2, 0.4375, 0.2, 0.5, 0.15, 0.5, 0.2, 0.5, 0.25, 0.5, 0.25, 0.5625, 0.2, 0.5625, 0.2, 0.5625, 0.25, 0.5625, 0.25, 0.625, 0.2, 0.625, 0.2, 0.625, 0.25, 0.625, 0.25, 0.6875, 0.2, 0.6875, 0.2, 0.6875, 0.25, 0.6875, 0.25, 0.75, 0.2, 0.75, 0.2, 0.75, 0.25, 0.75, 0.25, 0.8125, 0.2, 0.8125, 0.2, 0.8125, 0.25, 0.8125, 0.25, 0.875, 0.2, 0.875, 0.2, 0.875, 0.25, 0.875, 0.25, 0.9375, 0.2, 0.9375, 0.2, 0.9375, 0.25, 0.9375, 0.25, 1.0, 0.2, 1.0, 0.2, 0.0, 0.25, 0.0, 0.25, 0.0625, 0.2, 0.0625, 0.2, 0.0625, 0.25, 0.0625, 0.25, 0.125, 0.2, 0.125, 0.2, 0.125, 0.25, 0.125, 0.25, 0.1875, 0.2, 0.1875, 0.2, 0.1875, 0.25, 0.1875, 0.25, 0.25, 0.2, 0.25, 0.2, 0.25, 0.25, 0.25, 0.25, 0.3125, 0.2, 0.3125, 0.2, 0.3125, 0.25, 0.3125, 0.25, 0.375, 0.2, 0.375, 0.2, 0.375, 0.25, 0.375, 0.25, 0.4375, 0.2, 0.4375, 0.2, 0.4375, 0.25, 0.4375, 0.25, 0.5, 0.2, 0.5, 0.25, 0.5, 0.3, 0.5, 0.3, 0.5625, 0.25, 0.5625, 0.25, 0.5625, 0.3, 0.5625, 0.3, 0.625, 0.25, 0.625, 0.25, 0.625, 0.3, 0.625, 0.3, 0.6875, 0.25, 0.6875, 0.25, 0.6875, 0.3, 0.6875, 0.3, 0.75, 0.25, 0.75, 0.25, 0.75, 0.3, 0.75, 0.3, 0.8125, 0.25, 0.8125, 0.25, 0.8125, 0.3, 0.8125, 0.3, 0.875, 0.25, 0.875, 0.25, 0.875, 0.3, 0.875, 0.3, 0.9375, 0.25, 0.9375, 0.25, 0.9375, 0.3, 0.9375, 0.3, 1.0, 0.25, 1.0, 0.25, 0.0, 0.3, 0.0, 0.3, 0.0625, 0.25, 0.0625, 0.25, 0.0625, 0.3, 0.0625, 0.3, 0.125, 0.25, 0.125, 0.25, 0.125, 0.3, 0.125, 0.3, 0.1875, 0.25, 0.1875, 0.25, 0.1875, 0.3, 0.1875, 0.3, 0.25, 0.25, 0.25, 0.25, 0.25, 0.3, 0.25, 0.3, 0.3125, 0.25, 0.3125, 0.25, 0.3125, 0.3, 0.3125, 0.3, 0.375, 0.25, 0.375, 0.25, 0.375, 0.3, 0.375, 0.3, 0.4375, 0.25, 0.4375, 0.25, 0.4375, 0.3, 0.4375, 0.3, 0.5, 0.25, 0.5, 0.3, 0.5, 0.35, 0.5, 0.35, 0.5625, 0.3, 0.5625, 0.3, 0.5625, 0.35, 0.5625, 0.35, 0.625, 0.3, 0.625, 0.3, 0.625, 0.35, 0.625, 0.35, 0.6875, 0.3, 0.6875, 0.3, 0.6875, 0.35, 0.6875, 0.35, 0.75, 0.3, 0.75, 0.3, 0.75, 0.35, 0.75, 0.35, 0.8125, 0.3, 0.8125, 0.3, 0.8125, 0.35, 0.8125, 0.35, 0.875, 0.3, 0.875, 0.3, 0.875, 0.35, 0.875, 0.35, 0.9375, 0.3, 0.9375, 0.3, 0.9375, 0.35, 0.9375, 0.35, 1.0, 0.3, 1.0, 0.3, 0.0, 0.35, 0.0, 0.35, 0.0625, 0.3, 0.0625, 0.3, 0.0625, 0.35, 0.0625, 0.35, 0.125, 0.3, 0.125, 0.3, 0.125, 0.35, 0.125, 0.35, 0.1875, 0.3, 0.1875, 0.3, 0.1875, 0.35, 0.1875, 0.35, 0.25, 0.3, 0.25, 0.3, 0.25, 0.35, 0.25, 0.35, 0.3125, 0.3, 0.3125, 0.3, 0.3125, 0.35, 0.3125, 0.35, 0.375, 0.3, 0.375, 0.3, 0.375, 0.35, 0.375, 0.35, 0.4375, 0.3, 0.4375, 0.3, 0.4375, 0.35, 0.4375, 0.35, 0.5, 0.3, 0.5, 0.35, 0.5, 0.4, 0.5, 0.4, 0.5625, 0.35, 0.5625, 0.35, 0.5625, 0.4, 0.5625, 0.4, 0.625, 0.35, 0.625, 0.35, 0.625, 0.4, 0.625, 0.4, 0.6875, 0.35, 0.6875, 0.35, 0.6875, 0.4, 0.6875, 0.4, 0.75, 0.35, 0.75, 0.35, 0.75, 0.4, 0.75, 0.4, 0.8125, 0.35, 0.8125, 0.35, 0.8125, 0.4, 0.8125, 0.4, 0.875, 0.35, 0.875, 0.35, 0.875, 0.4, 0.875, 0.4, 0.9375, 0.35, 0.9375, 0.35, 0.9375, 0.4, 0.9375, 0.4, 1.0, 0.35, 1.0, 0.35, 0.0, 0.4, 0.0, 0.4, 0.0625, 0.35, 0.0625, 0.35, 0.0625, 0.4, 0.0625, 0.4, 0.125, 0.35, 0.125, 0.35, 0.125, 0.4, 0.125, 0.4, 0.1875, 0.35, 0.1875, 0.35, 0.1875, 0.4, 0.1875, 0.4, 0.25, 0.35, 0.25, 0.35, 0.25, 0.4, 0.25, 0.4, 0.3125, 0.35, 0.3125, 0.35, 0.3125, 0.4, 0.3125, 0.4, 0.375, 0.35, 0.375, 0.35, 0.375, 0.4, 0.375, 0.4, 0.4375, 0.35, 0.4375, 0.35, 0.4375, 0.4, 0.4375, 0.4, 0.5, 0.35, 0.5, 0.4, 0.5, 0.45, 0.5, 0.45, 0.5625, 0.4, 0.5625, 0.4, 0.5625, 0.45, 0.5625, 0.45, 0.625, 0.4, 0.625, 0.4, 0.625, 0.45, 0.625, 0.45, 0.6875, 0.4, 0.6875, 0.4, 0.6875, 0.45, 0.6875, 0.45, 0.75, 0.4, 0.75, 0.4, 0.75, 0.45, 0.75, 0.45, 0.8125, 0.4, 0.8125, 0.4, 0.8125, 0.45, 0.8125, 0.45, 0.875, 0.4, 0.875, 0.4, 0.875, 0.45, 0.875, 0.45, 0.9375, 0.4, 0.9375, 0.4, 0.9375, 0.45, 0.9375, 0.45, 1.0, 0.4, 1.0, 0.4, 0.0, 0.45, 0.0, 0.45, 0.0625, 0.4, 0.0625, 0.4, 0.0625, 0.45, 0.0625, 0.45, 0.125, 0.4, 0.125, 0.4, 0.125, 0.45, 0.125, 0.45, 0.1875, 0.4, 0.1875, 0.4, 0.1875, 0.45, 0.1875, 0.45, 0.25, 0.4, 0.25, 0.4, 0.25, 0.45, 0.25, 0.45, 0.3125, 0.4, 0.3125, 0.4, 0.3125, 0.45, 0.3125, 0.45, 0.375, 0.4, 0.375, 0.4, 0.375, 0.45, 0.375, 0.45, 0.4375, 0.4, 0.4375, 0.4, 0.4375, 0.45, 0.4375, 0.45, 0.5, 0.4, 0.5, 0.45, 0.5, 0.5, 0.5, 0.5, 0.5625, 0.45, 0.5625, 0.45, 0.5625, 0.5, 0.5625, 0.5, 0.625, 0.45, 0.625, 0.45, 0.625, 0.5, 0.625, 0.5, 0.6875, 0.45, 0.6875, 0.45, 0.6875, 0.5, 0.6875, 0.5, 0.75, 0.45, 0.75, 0.45, 0.75, 0.5, 0.75, 0.5, 0.8125, 0.45, 0.8125, 0.45, 0.8125, 0.5, 0.8125, 0.5, 0.875, 0.45, 0.875, 0.45, 0.875, 0.5, 0.875, 0.5, 0.9375, 0.45, 0.9375, 0.45, 0.9375, 0.5, 0.9375, 0.5, 1.0, 0.45, 1.0, 0.45, 0.0, 0.5, 0.0, 0.5, 0.0625, 0.45, 0.0625, 0.45, 0.0625, 0.5, 0.0625, 0.5, 0.125, 0.45, 0.125, 0.45, 0.125, 0.5, 0.125, 0.5, 0.1875, 0.45, 0.1875, 0.45, 0.1875, 0.5, 0.1875, 0.5, 0.25, 0.45, 0.25, 0.45, 0.25, 0.5, 0.25, 0.5, 0.3125, 0.45, 0.3125, 0.45, 0.3125, 0.5, 0.3125, 0.5, 0.375, 0.45, 0.375, 0.45, 0.375, 0.5, 0.375, 0.5, 0.4375, 0.45, 0.4375, 0.45, 0.4375, 0.5, 0.4375, 0.5, 0.5, 0.45, 0.5, 0.5, 0.5, 0.55, 0.5, 0.55, 0.5625, 0.5, 0.5625, 0.5, 0.5625, 0.55, 0.5625, 0.55, 0.625, 0.5, 0.625, 0.5, 0.625, 0.55, 0.625, 0.55, 0.6875, 0.5, 0.6875, 0.5, 0.6875, 0.55, 0.6875, 0.55, 0.75, 0.5, 0.75, 0.5, 0.75, 0.55, 0.75, 0.55, 0.8125, 0.5, 0.8125, 0.5, 0.8125, 0.55, 0.8125, 0.55, 0.875, 0.5, 0.875, 0.5, 0.875, 0.55, 0.875, 0.55, 0.9375, 0.5, 0.9375, 0.5, 0.9375, 0.55, 0.9375, 0.55, 1.0, 0.5, 1.0, 0.5, 0.0, 0.55, 0.0, 0.55, 0.0625, 0.5, 0.0625, 0.5, 0.0625, 0.55, 0.0625, 0.55, 0.125, 0.5, 0.125, 0.5, 0.125, 0.55, 0.125, 0.55, 0.1875, 0.5, 0.1875, 0.5, 0.1875, 0.55, 0.1875, 0.55, 0.25, 0.5, 0.25, 0.5, 0.25, 0.55, 0.25, 0.55, 0.3125, 0.5, 0.3125, 0.5, 0.3125, 0.55, 0.3125, 0.55, 0.375, 0.5, 0.375, 0.5, 0.375, 0.55, 0.375, 0.55, 0.4375, 0.5, 0.4375, 0.5, 0.4375, 0.55, 0.4375, 0.55, 0.5, 0.5, 0.5])
me_torus_001.use_remesh_fix_poles = True
me_torus_001.use_remesh_preserve_attributes = False
me_torus_001.update()
me_torus_002 = bpy.data.meshes.new('Torus.002')
me_torus_002.from_pydata([(1.415, 0.05918, -0.06582), (1.369, 0.05939, 0.1386), (1.244, 0.05744, 0.311), (1.057, 0.052, 0.4247), (0.8322, 0.04264, 0.4635), (0.6027, 0.03051, 0.4229), (0.4056, 0.0184, 0.3136), (0.2784, 0.01128, 0.1452), (0.2546, 0.01452, -0.06108), (1.334, 0.5054, -0.06062), (1.284, 0.4922, 0.145), (1.16, 0.4536, 0.3176), (0.9782, 0.3939, 0.4303), (0.7627, 0.3206, 0.4676), (0.5446, 0.2455, 0.4259), (0.3584, 0.1806, 0.3161), (0.2403, 0.1381, 0.1473), (0.2221, 0.1298, -0.05961), (1.097, 0.869, 0.1391), (0.9893, 0.7928, 0.3114), (0.8292, 0.6828, 0.4252), (0.6377, 0.5555, 0.464), (0.4436, 0.4296, 0.4239), (0.2785, 0.3223, 0.3156), (0.1756, 0.2511, 0.1473), (0.1629, 0.2351, -0.05954), (0.8184, 1.138, 0.1281), (0.7373, 1.035, 0.3001), (0.6114, 0.8924, 0.4153), (0.4586, 0.7308, 0.4565), (0.303, 0.5712, 0.4192), (0.1711, 0.4336, 0.3132), (0.09053, 0.3411, 0.1458), (0.08352, 0.3187, -0.0607), (0.4474, 1.315, 0.1224), (0.4062, 1.184, 0.2931), (0.3291, 1.024, 0.4082), (0.2296, 0.8513, 0.4503), (0.128, 0.6693, 0.4154), (0.04079, 0.5104, 0.311), (-0.01074, 0.4025, 0.1441), (-0.01073, 0.3746, -0.06209), (0.007977, 1.41, 0.1232), (0.01177, 1.276, 0.2931), (-0.003063, 1.105, 0.4072), (-0.03366, 0.918, 0.4486), (-0.06974, 0.7205, 0.4147), (-0.1034, 0.5476, 0.3102), (-0.1204, 0.43, 0.1428), (-0.1113, 0.3981, -0.06363), (-0.4421, 1.381, 0.1252), (-0.4047, 1.267, 0.295), (-0.3518, 1.102, 0.4077), (-0.3036, 0.9074, 0.4476), (-0.2693, 0.7101, 0.4141), (-0.246, 0.5365, 0.3093), (-0.2265, 0.4188, 0.1412), (-0.2078, 0.3856, -0.06546), (-0.8371, 1.192, 0.1243), (-0.7692, 1.098, 0.2932), (-0.6682, 0.9592, 0.4055), (-0.552, 0.7955, 0.4469), (-0.4502, 0.6245, 0.4144), (-0.3723, 0.4713, 0.3087), (-0.3184, 0.367, 0.1396), (-0.2926, 0.3381, -0.0675), (-1.144, 0.8766, 0.12), (-1.051, 0.8081, 0.2884), (-0.9129, 0.7073, 0.4026), (-0.7504, 0.5892, 0.4478), (-0.5925, 0.4673, 0.416), (-0.4691, 0.3557, 0.3089), (-0.3889, 0.2797, 0.1378), (-0.3597, 0.2602, -0.06945), (-1.313, 0.4754, 0.1051), (-1.216, 0.4412, 0.2689), (-1.064, 0.3905, 0.3858), (-0.8796, 0.3305, 0.4382), (-0.6879, 0.2687, 0.4132), (-0.5322, 0.2098, 0.308), (-0.4338, 0.1689, 0.1365), (-0.4015, 0.1594, -0.0707), (-1.338, 0.0581, -0.08154), (-1.313, 0.0542, 0.07923), (-1.234, 0.05039, 0.2276), (-1.102, 0.04807, 0.3464), (-0.9256, 0.04786, 0.4122), (-0.7279, 0.04929, 0.4023), (-0.5559, 0.0484, 0.3053), (-0.4475, 0.04553, 0.1358), (-0.4129, 0.04651, -0.0711), (-1.253, -0.3458, -0.07874), (-1.227, -0.3382, 0.07222), (-1.16, -0.3185, 0.214), (-1.045, -0.2831, 0.3334), (-0.8834, -0.231, 0.4042), (-0.6967, -0.1689, 0.3998), (-0.5287, -0.1123, 0.3062), (-0.4231, -0.07732, 0.1368), (-0.389, -0.06615, -0.07096), (-1.116, -0.7377, -0.0765), (-1.083, -0.71, 0.09641), (-1.006, -0.6528, 0.2499), (-0.89, -0.5702, 0.3674), (-0.7439, -0.4665, 0.4287), (-0.5849, -0.3522, 0.4134), (-0.4459, -0.2492, 0.3118), (-0.3599, -0.1837, 0.1392), (-0.3311, -0.1652, -0.07077), (-0.8255, -1.061, -0.06775), (-0.7911, -1.013, 0.1278), (-0.7224, -0.919, 0.2939), (-0.6295, -0.7923, 0.4099), (-0.5221, -0.6443, 0.4585), (-0.4115, -0.4904, 0.4281), (-0.3206, -0.3558, 0.3164), (-0.2671, -0.2688, 0.1406), (-0.2473, -0.2429, -0.0705), (-0.4106, -1.238, -0.06414), (-0.3856, -1.183, 0.1303), (-0.3477, -1.076, 0.296), (-0.3038, -0.9317, 0.4102), (-0.2558, -0.7632, 0.4563), (-0.2069, -0.5876, 0.4239), (-0.1731, -0.4336, 0.3134), (-0.1572, -0.3316, 0.1397), (-0.149, -0.2994, -0.06991), (0.01568, -1.312, -0.06869), (0.02541, -1.259, 0.1194), (0.0296, -1.151, 0.281), (0.02667, -0.9988, 0.394), (0.01855, -0.8201, 0.4415), (0.006956, -0.6344, 0.4127), (-0.01736, -0.4722, 0.308), (-0.03978, -0.3628, 0.1385), (-0.04318, -0.3268, -0.06914), (0.4297, -1.284, -0.07412), (0.4213, -1.239, 0.1165), (0.3917, -1.134, 0.2792), (0.3438, -0.9803, 0.3918), (0.2834, -0.7996, 0.4362), (0.2121, -0.6175, 0.4062), (0.1326, -0.4618, 0.3041), (0.07366, -0.3556, 0.1377), (0.06017, -0.319, -0.06832), (0.832, -1.106, -0.07496), (0.8077, -1.072, 0.1229), (0.7414, -0.9812, 0.2899), (0.643, -0.8457, 0.4019), (0.5257, -0.6857, 0.4425), (0.3916, -0.5296, 0.4073), (0.2622, -0.3982, 0.3037), (0.1714, -0.3079, 0.1382), (0.1504, -0.2744, -0.06707), (1.155, -0.7916, -0.07497), (1.123, -0.768, 0.1259), (1.03, -0.701, 0.2961), (0.8923, -0.6008, 0.4094), (0.7181, -0.4864, 0.4497), (0.5292, -0.3773, 0.4121), (0.3588, -0.2866, 0.306), (0.2439, -0.2234, 0.1398), (0.2179, -0.1979, -0.06531), (1.358, -0.3887, -0.07352), (1.317, -0.376, 0.1288), (1.206, -0.3406, 0.3002), (1.035, -0.2904, 0.4147), (0.8222, -0.2354, 0.4554), (0.6011, -0.1843, 0.417), (0.4081, -0.1428, 0.3094), (0.281, -0.1134, 0.1423), (0.2541, -0.09851, -0.06331)], [], [(0, 9, 10, 1), (1, 10, 11, 2), (2, 11, 12, 3), (3, 12, 13, 4), (4, 13, 14, 5), (5, 14, 15, 6), (6, 15, 16, 7), (7, 16, 17, 8), (10, 18, 19, 11), (11, 19, 20, 12), (12, 20, 21, 13), (13, 21, 22, 14), (14, 22, 23, 15), (15, 23, 24, 16), (16, 24, 25, 17), (18, 26, 27, 19), (19, 27, 28, 20), (20, 28, 29, 21), (21, 29, 30, 22), (22, 30, 31, 23), (23, 31, 32, 24), (24, 32, 33, 25), (26, 34, 35, 27), (27, 35, 36, 28), (28, 36, 37, 29), (29, 37, 38, 30), (30, 38, 39, 31), (31, 39, 40, 32), (32, 40, 41, 33), (34, 42, 43, 35), (35, 43, 44, 36), (36, 44, 45, 37), (37, 45, 46, 38), (38, 46, 47, 39), (39, 47, 48, 40), (40, 48, 49, 41), (42, 50, 51, 43), (43, 51, 52, 44), (44, 52, 53, 45), (45, 53, 54, 46), (46, 54, 55, 47), (47, 55, 56, 48), (48, 56, 57, 49), (50, 58, 59, 51), (51, 59, 60, 52), (52, 60, 61, 53), (53, 61, 62, 54), (54, 62, 63, 55), (55, 63, 64, 56), (56, 64, 65, 57), (58, 66, 67, 59), (59, 67, 68, 60), (60, 68, 69, 61), (61, 69, 70, 62), (62, 70, 71, 63), (63, 71, 72, 64), (64, 72, 73, 65), (66, 74, 75, 67), (67, 75, 76, 68), (68, 76, 77, 69), (69, 77, 78, 70), (70, 78, 79, 71), (71, 79, 80, 72), (72, 80, 81, 73), (74, 83, 84, 75), (75, 84, 85, 76), (76, 85, 86, 77), (77, 86, 87, 78), (78, 87, 88, 79), (79, 88, 89, 80), (80, 89, 90, 81), (82, 91, 92, 83), (83, 92, 93, 84), (84, 93, 94, 85), (85, 94, 95, 86), (86, 95, 96, 87), (87, 96, 97, 88), (88, 97, 98, 89), (89, 98, 99, 90), (91, 100, 101, 92), (92, 101, 102, 93), (93, 102, 103, 94), (94, 103, 104, 95), (95, 104, 105, 96), (96, 105, 106, 97), (97, 106, 107, 98), (98, 107, 108, 99), (100, 109, 110, 101), (101, 110, 111, 102), (102, 111, 112, 103), (103, 112, 113, 104), (104, 113, 114, 105), (105, 114, 115, 106), (106, 115, 116, 107), (107, 116, 117, 108), (109, 118, 119, 110), (110, 119, 120, 111), (111, 120, 121, 112), (112, 121, 122, 113), (113, 122, 123, 114), (114, 123, 124, 115), (115, 124, 125, 116), (116, 125, 126, 117), (118, 127, 128, 119), (119, 128, 129, 120), (120, 129, 130, 121), (121, 130, 131, 122), (122, 131, 132, 123), (123, 132, 133, 124), (124, 133, 134, 125), (125, 134, 135, 126), (127, 136, 137, 128), (128, 137, 138, 129), (129, 138, 139, 130), (130, 139, 140, 131), (131, 140, 141, 132), (132, 141, 142, 133), (133, 142, 143, 134), (134, 143, 144, 135), (136, 145, 146, 137), (137, 146, 147, 138), (138, 147, 148, 139), (139, 148, 149, 140), (140, 149, 150, 141), (141, 150, 151, 142), (142, 151, 152, 143), (143, 152, 153, 144), (145, 154, 155, 146), (146, 155, 156, 147), (147, 156, 157, 148), (148, 157, 158, 149), (149, 158, 159, 150), (150, 159, 160, 151), (151, 160, 161, 152), (152, 161, 162, 153), (154, 163, 164, 155), (155, 164, 165, 156), (156, 165, 166, 157), (157, 166, 167, 158), (158, 167, 168, 159), (159, 168, 169, 160), (160, 169, 170, 161), (161, 170, 171, 162), (163, 0, 1, 164), (164, 1, 2, 165), (165, 2, 3, 166), (166, 3, 4, 167), (167, 4, 5, 168), (168, 5, 6, 169), (169, 6, 7, 170), (170, 7, 8, 171)])
me_torus_002.polygons.foreach_set('use_smooth', [True] * 151)
_uv = me_torus_002.uv_layers.new(name='UVMap')
_uv.uv.foreach_set('vector', [0.55, 0.5, 0.6, 0.5, 0.6, 0.5625, 0.55, 0.5625, 0.55, 0.5625, 0.6, 0.5625, 0.6, 0.625, 0.55, 0.625, 0.55, 0.625, 0.6, 0.625, 0.6, 0.6875, 0.55, 0.6875, 0.55, 0.6875, 0.6, 0.6875, 0.6, 0.75, 0.55, 0.75, 0.55, 0.75, 0.6, 0.75, 0.6, 0.8125, 0.55, 0.8125, 0.55, 0.8125, 0.6, 0.8125, 0.6, 0.875, 0.55, 0.875, 0.55, 0.875, 0.6, 0.875, 0.6, 0.9375, 0.55, 0.9375, 0.55, 0.9375, 0.6, 0.9375, 0.6, 1.0, 0.55, 1.0, 0.6, 0.5625, 0.65, 0.5625, 0.65, 0.625, 0.6, 0.625, 0.6, 0.625, 0.65, 0.625, 0.65, 0.6875, 0.6, 0.6875, 0.6, 0.6875, 0.65, 0.6875, 0.65, 0.75, 0.6, 0.75, 0.6, 0.75, 0.65, 0.75, 0.65, 0.8125, 0.6, 0.8125, 0.6, 0.8125, 0.65, 0.8125, 0.65, 0.875, 0.6, 0.875, 0.6, 0.875, 0.65, 0.875, 0.65, 0.9375, 0.6, 0.9375, 0.6, 0.9375, 0.65, 0.9375, 0.65, 1.0, 0.6, 1.0, 0.65, 0.5625, 0.7, 0.5625, 0.7, 0.625, 0.65, 0.625, 0.65, 0.625, 0.7, 0.625, 0.7, 0.6875, 0.65, 0.6875, 0.65, 0.6875, 0.7, 0.6875, 0.7, 0.75, 0.65, 0.75, 0.65, 0.75, 0.7, 0.75, 0.7, 0.8125, 0.65, 0.8125, 0.65, 0.8125, 0.7, 0.8125, 0.7, 0.875, 0.65, 0.875, 0.65, 0.875, 0.7, 0.875, 0.7, 0.9375, 0.65, 0.9375, 0.65, 0.9375, 0.7, 0.9375, 0.7, 1.0, 0.65, 1.0, 0.7, 0.5625, 0.75, 0.5625, 0.75, 0.625, 0.7, 0.625, 0.7, 0.625, 0.75, 0.625, 0.75, 0.6875, 0.7, 0.6875, 0.7, 0.6875, 0.75, 0.6875, 0.75, 0.75, 0.7, 0.75, 0.7, 0.75, 0.75, 0.75, 0.75, 0.8125, 0.7, 0.8125, 0.7, 0.8125, 0.75, 0.8125, 0.75, 0.875, 0.7, 0.875, 0.7, 0.875, 0.75, 0.875, 0.75, 0.9375, 0.7, 0.9375, 0.7, 0.9375, 0.75, 0.9375, 0.75, 1.0, 0.7, 1.0, 0.75, 0.5625, 0.8, 0.5625, 0.8, 0.625, 0.75, 0.625, 0.75, 0.625, 0.8, 0.625, 0.8, 0.6875, 0.75, 0.6875, 0.75, 0.6875, 0.8, 0.6875, 0.8, 0.75, 0.75, 0.75, 0.75, 0.75, 0.8, 0.75, 0.8, 0.8125, 0.75, 0.8125, 0.75, 0.8125, 0.8, 0.8125, 0.8, 0.875, 0.75, 0.875, 0.75, 0.875, 0.8, 0.875, 0.8, 0.9375, 0.75, 0.9375, 0.75, 0.9375, 0.8, 0.9375, 0.8, 1.0, 0.75, 1.0, 0.8, 0.5625, 0.85, 0.5625, 0.85, 0.625, 0.8, 0.625, 0.8, 0.625, 0.85, 0.625, 0.85, 0.6875, 0.8, 0.6875, 0.8, 0.6875, 0.85, 0.6875, 0.85, 0.75, 0.8, 0.75, 0.8, 0.75, 0.85, 0.75, 0.85, 0.8125, 0.8, 0.8125, 0.8, 0.8125, 0.85, 0.8125, 0.85, 0.875, 0.8, 0.875, 0.8, 0.875, 0.85, 0.875, 0.85, 0.9375, 0.8, 0.9375, 0.8, 0.9375, 0.85, 0.9375, 0.85, 1.0, 0.8, 1.0, 0.85, 0.5625, 0.9, 0.5625, 0.9, 0.625, 0.85, 0.625, 0.85, 0.625, 0.9, 0.625, 0.9, 0.6875, 0.85, 0.6875, 0.85, 0.6875, 0.9, 0.6875, 0.9, 0.75, 0.85, 0.75, 0.85, 0.75, 0.9, 0.75, 0.9, 0.8125, 0.85, 0.8125, 0.85, 0.8125, 0.9, 0.8125, 0.9, 0.875, 0.85, 0.875, 0.85, 0.875, 0.9, 0.875, 0.9, 0.9375, 0.85, 0.9375, 0.85, 0.9375, 0.9, 0.9375, 0.9, 1.0, 0.85, 1.0, 0.9, 0.5625, 0.95, 0.5625, 0.95, 0.625, 0.9, 0.625, 0.9, 0.625, 0.95, 0.625, 0.95, 0.6875, 0.9, 0.6875, 0.9, 0.6875, 0.95, 0.6875, 0.95, 0.75, 0.9, 0.75, 0.9, 0.75, 0.95, 0.75, 0.95, 0.8125, 0.9, 0.8125, 0.9, 0.8125, 0.95, 0.8125, 0.95, 0.875, 0.9, 0.875, 0.9, 0.875, 0.95, 0.875, 0.95, 0.9375, 0.9, 0.9375, 0.9, 0.9375, 0.95, 0.9375, 0.95, 1.0, 0.9, 1.0, 0.95, 0.5625, 1.0, 0.5625, 1.0, 0.625, 0.95, 0.625, 0.95, 0.625, 1.0, 0.625, 1.0, 0.6875, 0.95, 0.6875, 0.95, 0.6875, 1.0, 0.6875, 1.0, 0.75, 0.95, 0.75, 0.95, 0.75, 1.0, 0.75, 1.0, 0.8125, 0.95, 0.8125, 0.95, 0.8125, 1.0, 0.8125, 1.0, 0.875, 0.95, 0.875, 0.95, 0.875, 1.0, 0.875, 1.0, 0.9375, 0.95, 0.9375, 0.95, 0.9375, 1.0, 0.9375, 1.0, 1.0, 0.95, 1.0, 2.22e-16, 0.5625, 0.05, 0.5625, 0.05, 0.625, 2.22e-16, 0.625, 2.22e-16, 0.625, 0.05, 0.625, 0.05, 0.6875, 2.22e-16, 0.6875, 2.22e-16, 0.6875, 0.05, 0.6875, 0.05, 0.75, 2.22e-16, 0.75, 2.22e-16, 0.75, 0.05, 0.75, 0.05, 0.8125, 2.22e-16, 0.8125, 2.22e-16, 0.8125, 0.05, 0.8125, 0.05, 0.875, 2.22e-16, 0.875, 2.22e-16, 0.875, 0.05, 0.875, 0.05, 0.9375, 2.22e-16, 0.9375, 2.22e-16, 0.9375, 0.05, 0.9375, 0.05, 1.0, 2.22e-16, 1.0, 0.05, 0.5, 0.1, 0.5, 0.1, 0.5625, 0.05, 0.5625, 0.05, 0.5625, 0.1, 0.5625, 0.1, 0.625, 0.05, 0.625, 0.05, 0.625, 0.1, 0.625, 0.1, 0.6875, 0.05, 0.6875, 0.05, 0.6875, 0.1, 0.6875, 0.1, 0.75, 0.05, 0.75, 0.05, 0.75, 0.1, 0.75, 0.1, 0.8125, 0.05, 0.8125, 0.05, 0.8125, 0.1, 0.8125, 0.1, 0.875, 0.05, 0.875, 0.05, 0.875, 0.1, 0.875, 0.1, 0.9375, 0.05, 0.9375, 0.05, 0.9375, 0.1, 0.9375, 0.1, 1.0, 0.05, 1.0, 0.1, 0.5, 0.15, 0.5, 0.15, 0.5625, 0.1, 0.5625, 0.1, 0.5625, 0.15, 0.5625, 0.15, 0.625, 0.1, 0.625, 0.1, 0.625, 0.15, 0.625, 0.15, 0.6875, 0.1, 0.6875, 0.1, 0.6875, 0.15, 0.6875, 0.15, 0.75, 0.1, 0.75, 0.1, 0.75, 0.15, 0.75, 0.15, 0.8125, 0.1, 0.8125, 0.1, 0.8125, 0.15, 0.8125, 0.15, 0.875, 0.1, 0.875, 0.1, 0.875, 0.15, 0.875, 0.15, 0.9375, 0.1, 0.9375, 0.1, 0.9375, 0.15, 0.9375, 0.15, 1.0, 0.1, 1.0, 0.15, 0.5, 0.2, 0.5, 0.2, 0.5625, 0.15, 0.5625, 0.15, 0.5625, 0.2, 0.5625, 0.2, 0.625, 0.15, 0.625, 0.15, 0.625, 0.2, 0.625, 0.2, 0.6875, 0.15, 0.6875, 0.15, 0.6875, 0.2, 0.6875, 0.2, 0.75, 0.15, 0.75, 0.15, 0.75, 0.2, 0.75, 0.2, 0.8125, 0.15, 0.8125, 0.15, 0.8125, 0.2, 0.8125, 0.2, 0.875, 0.15, 0.875, 0.15, 0.875, 0.2, 0.875, 0.2, 0.9375, 0.15, 0.9375, 0.15, 0.9375, 0.2, 0.9375, 0.2, 1.0, 0.15, 1.0, 0.2, 0.5, 0.25, 0.5, 0.25, 0.5625, 0.2, 0.5625, 0.2, 0.5625, 0.25, 0.5625, 0.25, 0.625, 0.2, 0.625, 0.2, 0.625, 0.25, 0.625, 0.25, 0.6875, 0.2, 0.6875, 0.2, 0.6875, 0.25, 0.6875, 0.25, 0.75, 0.2, 0.75, 0.2, 0.75, 0.25, 0.75, 0.25, 0.8125, 0.2, 0.8125, 0.2, 0.8125, 0.25, 0.8125, 0.25, 0.875, 0.2, 0.875, 0.2, 0.875, 0.25, 0.875, 0.25, 0.9375, 0.2, 0.9375, 0.2, 0.9375, 0.25, 0.9375, 0.25, 1.0, 0.2, 1.0, 0.25, 0.5, 0.3, 0.5, 0.3, 0.5625, 0.25, 0.5625, 0.25, 0.5625, 0.3, 0.5625, 0.3, 0.625, 0.25, 0.625, 0.25, 0.625, 0.3, 0.625, 0.3, 0.6875, 0.25, 0.6875, 0.25, 0.6875, 0.3, 0.6875, 0.3, 0.75, 0.25, 0.75, 0.25, 0.75, 0.3, 0.75, 0.3, 0.8125, 0.25, 0.8125, 0.25, 0.8125, 0.3, 0.8125, 0.3, 0.875, 0.25, 0.875, 0.25, 0.875, 0.3, 0.875, 0.3, 0.9375, 0.25, 0.9375, 0.25, 0.9375, 0.3, 0.9375, 0.3, 1.0, 0.25, 1.0, 0.3, 0.5, 0.35, 0.5, 0.35, 0.5625, 0.3, 0.5625, 0.3, 0.5625, 0.35, 0.5625, 0.35, 0.625, 0.3, 0.625, 0.3, 0.625, 0.35, 0.625, 0.35, 0.6875, 0.3, 0.6875, 0.3, 0.6875, 0.35, 0.6875, 0.35, 0.75, 0.3, 0.75, 0.3, 0.75, 0.35, 0.75, 0.35, 0.8125, 0.3, 0.8125, 0.3, 0.8125, 0.35, 0.8125, 0.35, 0.875, 0.3, 0.875, 0.3, 0.875, 0.35, 0.875, 0.35, 0.9375, 0.3, 0.9375, 0.3, 0.9375, 0.35, 0.9375, 0.35, 1.0, 0.3, 1.0, 0.35, 0.5, 0.4, 0.5, 0.4, 0.5625, 0.35, 0.5625, 0.35, 0.5625, 0.4, 0.5625, 0.4, 0.625, 0.35, 0.625, 0.35, 0.625, 0.4, 0.625, 0.4, 0.6875, 0.35, 0.6875, 0.35, 0.6875, 0.4, 0.6875, 0.4, 0.75, 0.35, 0.75, 0.35, 0.75, 0.4, 0.75, 0.4, 0.8125, 0.35, 0.8125, 0.35, 0.8125, 0.4, 0.8125, 0.4, 0.875, 0.35, 0.875, 0.35, 0.875, 0.4, 0.875, 0.4, 0.9375, 0.35, 0.9375, 0.35, 0.9375, 0.4, 0.9375, 0.4, 1.0, 0.35, 1.0, 0.4, 0.5, 0.45, 0.5, 0.45, 0.5625, 0.4, 0.5625, 0.4, 0.5625, 0.45, 0.5625, 0.45, 0.625, 0.4, 0.625, 0.4, 0.625, 0.45, 0.625, 0.45, 0.6875, 0.4, 0.6875, 0.4, 0.6875, 0.45, 0.6875, 0.45, 0.75, 0.4, 0.75, 0.4, 0.75, 0.45, 0.75, 0.45, 0.8125, 0.4, 0.8125, 0.4, 0.8125, 0.45, 0.8125, 0.45, 0.875, 0.4, 0.875, 0.4, 0.875, 0.45, 0.875, 0.45, 0.9375, 0.4, 0.9375, 0.4, 0.9375, 0.45, 0.9375, 0.45, 1.0, 0.4, 1.0, 0.45, 0.5, 0.5, 0.5, 0.5, 0.5625, 0.45, 0.5625, 0.45, 0.5625, 0.5, 0.5625, 0.5, 0.625, 0.45, 0.625, 0.45, 0.625, 0.5, 0.625, 0.5, 0.6875, 0.45, 0.6875, 0.45, 0.6875, 0.5, 0.6875, 0.5, 0.75, 0.45, 0.75, 0.45, 0.75, 0.5, 0.75, 0.5, 0.8125, 0.45, 0.8125, 0.45, 0.8125, 0.5, 0.8125, 0.5, 0.875, 0.45, 0.875, 0.45, 0.875, 0.5, 0.875, 0.5, 0.9375, 0.45, 0.9375, 0.45, 0.9375, 0.5, 0.9375, 0.5, 1.0, 0.45, 1.0, 0.5, 0.5, 0.55, 0.5, 0.55, 0.5625, 0.5, 0.5625, 0.5, 0.5625, 0.55, 0.5625, 0.55, 0.625, 0.5, 0.625, 0.5, 0.625, 0.55, 0.625, 0.55, 0.6875, 0.5, 0.6875, 0.5, 0.6875, 0.55, 0.6875, 0.55, 0.75, 0.5, 0.75, 0.5, 0.75, 0.55, 0.75, 0.55, 0.8125, 0.5, 0.8125, 0.5, 0.8125, 0.55, 0.8125, 0.55, 0.875, 0.5, 0.875, 0.5, 0.875, 0.55, 0.875, 0.55, 0.9375, 0.5, 0.9375, 0.5, 0.9375, 0.55, 0.9375, 0.55, 1.0, 0.5, 1.0])
me_torus_002.use_remesh_fix_poles = True
me_torus_002.use_remesh_preserve_attributes = False
me_torus_002.update()

# ---- objects
ob_light = bpy.data.objects.new('Light', light_light)
ob_camera = bpy.data.objects.new('Camera', cam_camera)
ob_daugnut = bpy.data.objects.new('daugnut', me_torus_001)
ob_icing = bpy.data.objects.new('icing', me_torus_002)

# ---- transforms, parenting, visibility, modifiers, constraints
ob_light.location = (4.076, 1.005, 5.904)
ob_light.rotation_euler = (0.6503, 0.05522, 1.866)
ob_light.lock_rotations_4d = False
ob_light.empty_display_type = 'ARROWS'
ob_light.color = (0.0, 0.0, 0.0, 0.0)
ob_light.lineart.crease_threshold = 0.0
ob_camera.location = (7.359, -6.926, 4.958)
ob_camera.rotation_euler = (1.109, 0.0, 0.8149)
ob_camera.lock_rotations_4d = False
ob_camera.empty_display_type = 'ARROWS'
ob_camera.color = (0.0, 0.0, 0.0, 0.0)
ob_camera.display_type = 'WIRE'
ob_camera.lineart.crease_threshold = 0.0
ob_daugnut.location = (0.0, 0.0, 0.0)
_m = ob_daugnut.modifiers.new('Subdivision', 'SUBSURF')
_m.levels = 2
ob_icing.location = (0.0, 0.0, 0.0)
_m = ob_icing.modifiers.new('Subdivision', 'SUBSURF')
_m.levels = 2
_m = ob_icing.modifiers.new('Solidify', 'SOLIDIFY')
_m.thickness = 0.0015
_m.offset = 1.0

# ---- collection membership
col_collection.objects.link(ob_light)
col_collection.objects.link(ob_camera)
col_collection.objects.link(ob_daugnut)
col_collection.objects.link(ob_icing)

# ---- scene / render settings (as saved in the file)
scene.camera = ob_camera
scene.frame_start = 1; scene.frame_end = 250; scene.frame_set(0)
scene.render.engine = 'BLENDER_EEVEE_NEXT'
scene.cycles.sampling_pattern = 'TABULATED_SOBOL'
scene.cycles.use_light_tree = False
scene.view_settings.view_transform = 'Filmic'
bpy.context.view_layer.update()
